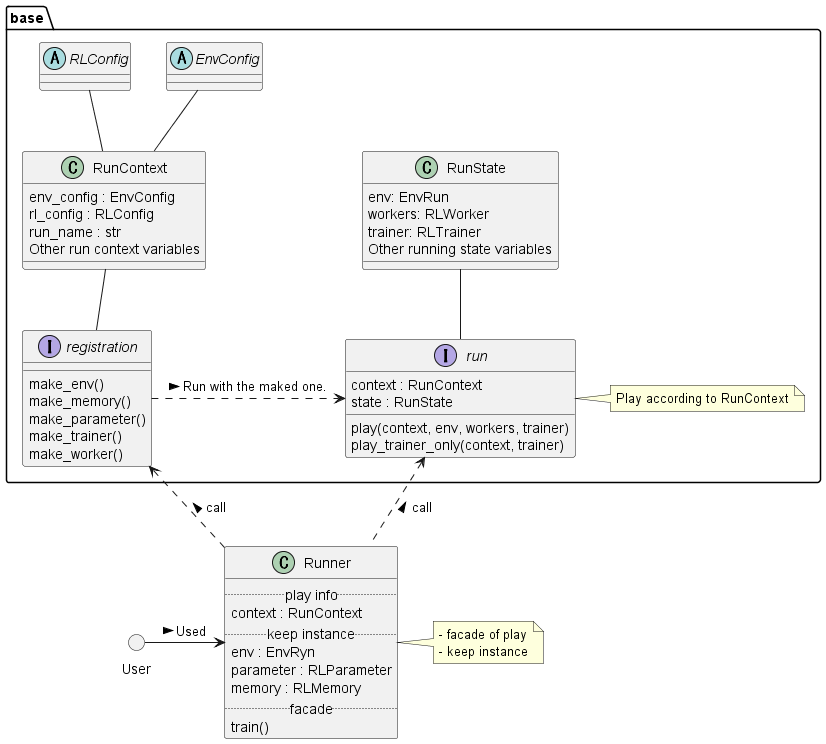

The diagram above was rendered by PlantUML. Its source (embedded in the PNG):
@startuml class_runner

abstract base.EnvConfig {}
abstract base.RLConfig {}
class base.RunContext {
    env_config : EnvConfig
    rl_config : RLConfig
    run_name : str
    Other run context variables
}
class base.RunState {
    env: EnvRun
    workers: RLWorker
    trainer: RLTrainer
    Other running state variables
}


' --- registration
base.RunContext -- base.registration
base.EnvConfig -- base.RunContext
base.RLConfig -- base.RunContext

interface base.registration {
    make_env()
    make_memory()
    make_parameter()
    make_trainer()
    make_worker()
}


' --- run
base.RunState -- base.run

interface base.run {
    context : RunContext
    state : RunState
    play(context, env, workers, trainer)
    play_trainer_only(context, trainer)
}
note as base.BaseRunMemo
Play according to RunContext
end note
base.run <|- base.BaseRunMemo

base.registration .> base.run : Run with the maked one. >

' --- Runner
class Runner {
    .. play info ..
    context : RunContext
    .. keep instance ..
    env : EnvRyn
    parameter : RLParameter
    memory : RLMemory
    .. facade ..
    train()
}
base.registration <.. Runner : call <
base.run <.. Runner : call <

note as RunnerMemo
- facade of play
- keep instance
end note
Runner <|- RunnerMemo


circle User
User -> Runner : Used >

@enduml